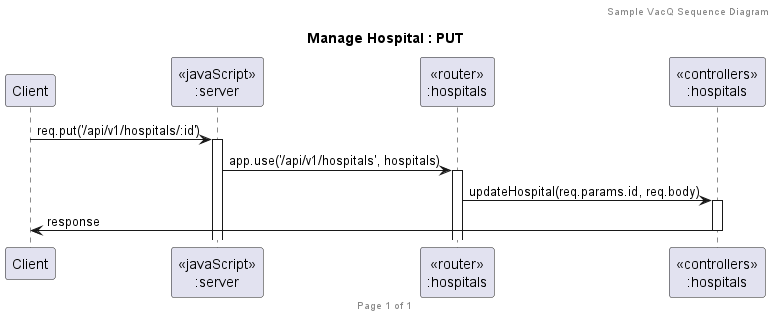

The diagram above was rendered by PlantUML. Its source (embedded in the PNG):
@startuml Manage Hospital - PUT

header Sample VacQ Sequence Diagram
footer Page %page% of %lastpage%
title "Manage Hospital : PUT"

participant "Client" as client
participant "<<javaScript>>\n:server" as server
participant "<<router>>\n:hospitals" as routerHospitals
participant "<<controllers>>\n:hospitals" as controllersHospitals

' PUT - Update a hospital
client->server ++: req.put('/api/v1/hospitals/:id')
server->routerHospitals ++: app.use('/api/v1/hospitals', hospitals)
routerHospitals -> controllersHospitals ++: updateHospital(req.params.id, req.body)
controllersHospitals->client --: response

@enduml